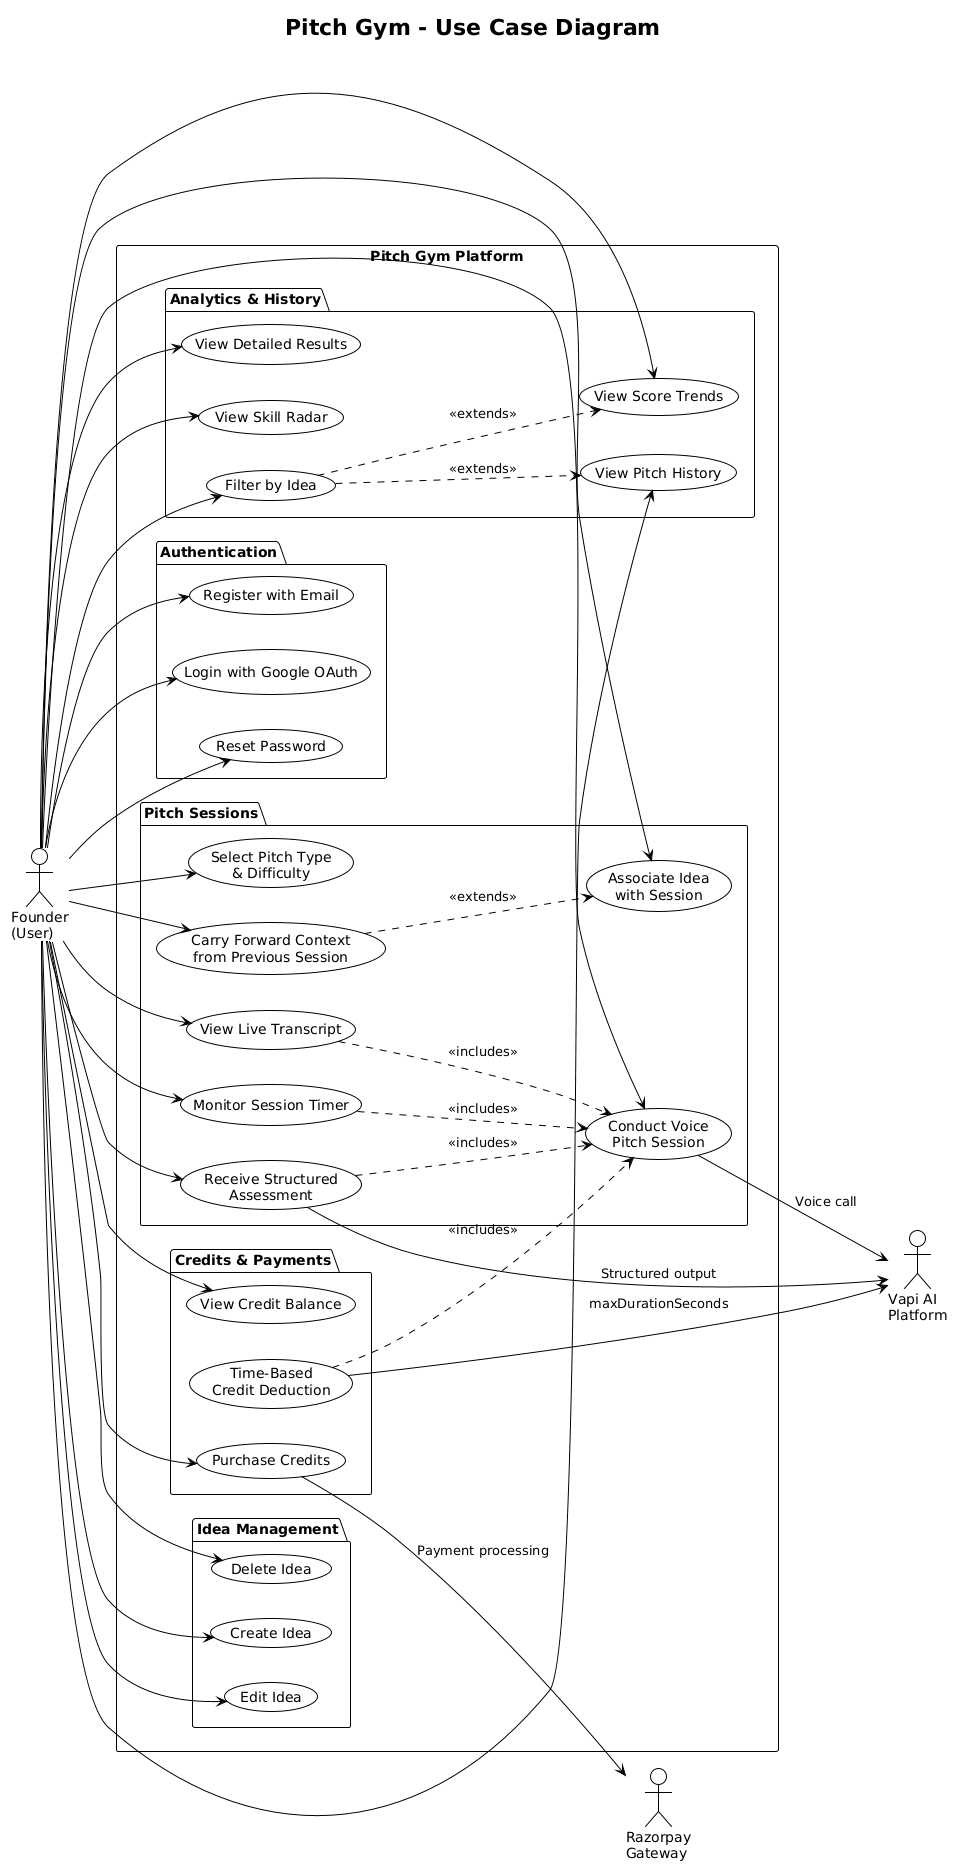

The diagram above was rendered by PlantUML. Its source (embedded in the PNG):
@startuml
!theme plain
skinparam backgroundColor white

title Pitch Gym - Use Case Diagram

left to right direction

actor "Founder\n(User)" as founder
actor "Vapi AI\nPlatform" as vapi
actor "Razorpay\nGateway" as razorpay

rectangle "Pitch Gym Platform" {

  package "Authentication" {
    usecase "Register with Email" as UC1
    usecase "Login with Google OAuth" as UC2
    usecase "Reset Password" as UC3
  }

  package "Pitch Sessions" {
    usecase "Select Pitch Type\n& Difficulty" as UC4
    usecase "Associate Idea\nwith Session" as UC5
    usecase "Carry Forward Context\nfrom Previous Session" as UC6
    usecase "Conduct Voice\nPitch Session" as UC7
    usecase "View Live Transcript" as UC8
    usecase "Monitor Session Timer" as UC9
    usecase "Receive Structured\nAssessment" as UC10
  }

  package "Idea Management" {
    usecase "Create Idea" as UC11
    usecase "Edit Idea" as UC12
    usecase "Delete Idea" as UC13
  }

  package "Analytics & History" {
    usecase "View Pitch History" as UC14
    usecase "View Detailed Results" as UC15
    usecase "View Score Trends" as UC16
    usecase "View Skill Radar" as UC17
    usecase "Filter by Idea" as UC18
  }

  package "Credits & Payments" {
    usecase "View Credit Balance" as UC19
    usecase "Purchase Credits" as UC20
    usecase "Time-Based\nCredit Deduction" as UC21
  }
}

founder --> UC1
founder --> UC2
founder --> UC3
founder --> UC4
founder --> UC5
founder --> UC6
founder --> UC7
founder --> UC8
founder --> UC9
founder --> UC10
founder --> UC11
founder --> UC12
founder --> UC13
founder --> UC14
founder --> UC15
founder --> UC16
founder --> UC17
founder --> UC18
founder --> UC19
founder --> UC20

UC7 --> vapi : Voice call
UC10 --> vapi : Structured output
UC20 --> razorpay : Payment processing
UC21 --> vapi : maxDurationSeconds

UC6 ..> UC5 : <<extends>>
UC8 ..> UC7 : <<includes>>
UC9 ..> UC7 : <<includes>>
UC10 ..> UC7 : <<includes>>
UC21 ..> UC7 : <<includes>>
UC18 ..> UC14 : <<extends>>
UC18 ..> UC16 : <<extends>>
@enduml